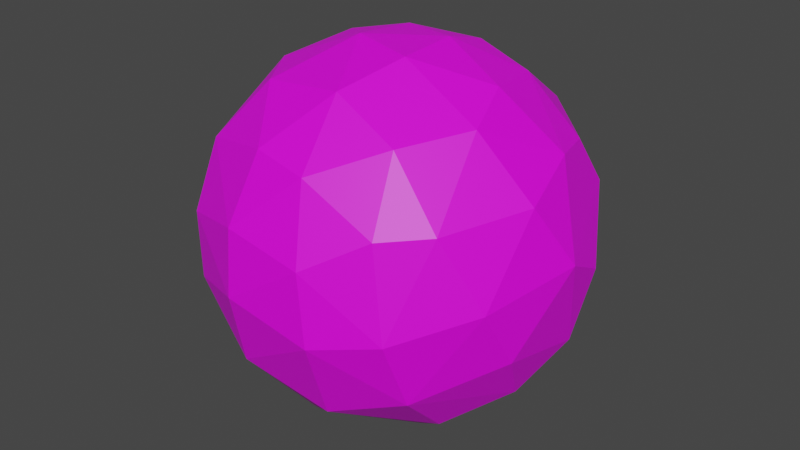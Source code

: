 # Source: firekairoseki_bullet.blend  (saved by Blender 3.1.7; exported with 4.5.12 LTS)
import bpy
from mathutils import Matrix  # noqa: F401  (used for matrix-valued properties, if any)

bpy.ops.wm.read_factory_settings(use_empty=True)
scene = bpy.context.scene
scene.name = 'Scene'

# ---- collections
col_collection = bpy.data.collections.new('Collection'); scene.collection.children.link(col_collection)
col_collection_1 = bpy.data.collections.new('Collection 1'); col_collection.children.link(col_collection_1)

# ---- images (referenced by path relative to the original .blend; pixels are not part of the script)
import os
ASSET_DIR = os.environ.get("B2B_ASSET_DIR", "")  # directory of the original .blend (textures are referenced by path, not embedded)
HERE = os.path.dirname(os.path.abspath(__file__))  # packed textures are extracted next to this script under _unpacked/

def load_image(name, relpath, width, height, colorspace="sRGB"):
    """Load a texture the original file referenced (path relative to the .blend, or extracted next to this script)."""
    p = next((c for c in (os.path.join(HERE, relpath), os.path.join(ASSET_DIR, relpath)) if relpath and os.path.exists(c)), "")
    if p:
        img = bpy.data.images.load(p, check_existing=True)
        img.name = name
    else:  # same state as the original file: an image datablock whose file is absent (Cycles renders it pink)
        img = bpy.data.images.new(name, width, height)
        img.source = "FILE"
        img.filepath = "//" + (relpath or name)
    img.colorspace_settings.name = colorspace
    return img
img_firekairoseki_bullet_png = load_image('firekairoseki_bullet.png', 'firekairoseki_bullet.png', 1024, 1024, 'sRGB')

# ---- materials (node trees are filled in below, after node groups)
mat_material_005 = bpy.data.materials.new('Material.005')
mat_material_005.use_transparent_shadow = False

# ---- material node trees
mat_material_005.use_nodes = True; mat_material_005.node_tree.nodes.clear()
_N = mat_material_005.node_tree.nodes; _L = mat_material_005.node_tree.links
n0 = _N.new('ShaderNodeBsdfPrincipled'); n0.name = 'Principled BSDF'; n0.location = (10, 300)
n0.distribution = 'GGX'
n0.subsurface_method = 'RANDOM_WALK_SKIN'
n0.inputs[3].default_value = 1.45
n0.inputs[27].default_value = (0.0, 0.0, 0.0, 1.0)
n0.inputs[28].default_value = 1.0
n1 = _N.new('ShaderNodeOutputMaterial'); n1.name = 'Material Output'; n1.location = (300, 300)
n2 = _N.new('ShaderNodeTexImage'); n2.name = 'Image Texture'; n2.location = (-378, 232)
n2.image = img_firekairoseki_bullet_png
_L.new(n0.outputs[0], n1.inputs[0])
_L.new(n2.outputs[0], n0.inputs[0])
n1.is_active_output = True

# ---- world
world_world = bpy.data.worlds.new('World'); scene.world = world_world
world_world.use_nodes = True; world_world.node_tree.nodes.clear()
_N = world_world.node_tree.nodes; _L = world_world.node_tree.links
n0 = _N.new('ShaderNodeOutputWorld'); n0.name = 'World Output'; n0.location = (300, 300)
n1 = _N.new('ShaderNodeBackground'); n1.name = 'Background'; n1.location = (10, 300)
n1.inputs[0].default_value = (0.05088, 0.05088, 0.05088, 1.0)
_L.new(n1.outputs[0], n0.inputs[0])
n0.is_active_output = True
world_world.color = (0.05088, 0.05088, 0.05088)
world_world.use_sun_shadow = False
world_world.sun_shadow_jitter_overblur = 0.0

# ---- meshes
me_sphere = bpy.data.meshes.new('Sphere')
me_sphere.from_pydata([(-0.1128, 0.55, -0.8432), (-0.1541, 0.2557, 0.9623), (0.006581, 0.8214, 0.5946), (-0.1621, 0.9941, -0.1549), (0.03226, 0.781, -0.6431), (0.06878, 0.9921, 0.2473), (0.2217, 0.9067, -0.3955), (0.4971, 0.8903, -0.08724), (-0.02865, 0.136, -1.001), (0.2709, 0.4994, -0.8371), (0.1576, 0.4267, 0.9054), (0.4354, 0.7099, 0.5919), (0.4488, 0.4135, 0.8081), (0.7926, 0.6086, -0.2014), (0.7338, 0.4537, 0.5229), (0.5559, 0.5776, -0.6314), (0.7823, 0.5937, 0.272), (0.1716, 0.1559, 0.9845), (0.5423, 0.03743, 0.855), (0.9666, 0.2974, -0.03675), (0.8272, 0.1687, 0.5606), (0.9195, 0.1826, -0.3995), (0.5927, 0.1896, -0.8032), (1.012, 0.01916, 0.1127), (0.2548, 0.08341, -0.9746), (0.8983, -0.1713, 0.44), (0.8318, -0.1353, -0.5734), (0.6269, -0.2388, 0.7547), (0.9208, -0.318, -0.2789), (0.5624, -0.3789, -0.7551), (0.7097, -0.6128, 0.4062), (0.8892, -0.4968, 0.03883), (0.5841, -0.8217, -0.08917), (0.607, -0.677, -0.4573), (0.3528, -0.263, -0.9172), (0.4365, -0.568, 0.7177), (0.5041, -0.7885, 0.3862), (0.2619, -0.9704, -0.1552), (0.2201, -0.9621, 0.2177), (0.1308, -0.8152, 0.5852), (0.1996, -0.7788, -0.6249), (0.1905, -0.1942, 0.9781), (0.06564, -0.5122, 0.8735), (-0.06434, -0.5927, -0.8225), (0.02732, -0.2187, -0.9828), (-0.1717, -0.7766, 0.6246), (-0.2091, -0.9508, 0.2866), (-0.1943, -0.9935, -0.0513), (-0.2306, -0.8829, -0.4575), (-0.6093, -0.7905, -0.1766), (-0.4049, -0.4609, 0.81), (-0.648, -0.7674, 0.1643), (-0.6204, -0.5857, -0.5476), (-0.6366, -0.6181, 0.5096), (-0.4588, -0.4437, -0.7826), (-0.8263, -0.4362, -0.383), (-0.865, -0.5419, 0.00379), (-0.9348, -0.1532, 0.3697), (-0.9604, -0.2048, -0.2675), (-0.2726, -0.2073, -0.9533), (-0.1622, -0.0999, 0.9938), (-0.7922, -0.1188, -0.6246), (-0.6068, -0.1663, 0.8052), (-1.015, -0.02931, 0.003459), (-0.8296, 0.0929, 0.5721), (-0.9258, 0.3263, 0.2417), (-0.6944, 0.3103, -0.6626), (-0.5558, 0.0008089, -0.8487), (-0.9238, 0.3092, -0.3027), (-0.4038, 0.11, 0.9206), (-0.6128, 0.4711, 0.6695), (-0.4365, 0.4657, -0.7871), (-0.7563, 0.6496, 0.2328), (-0.6743, 0.6924, -0.3392), (-0.5003, 0.8833, 0.04193), (-0.3361, 0.8197, 0.4874), (-0.2221, 0.5346, 0.8355), (-0.2509, 0.2104, -0.9539), (-0.3174, 0.8215, -0.5091)], [], [(17, 10, 1), (5, 7, 3), (2, 10, 11), (2, 11, 5), (4, 15, 9), (9, 24, 8), (10, 17, 12), (7, 16, 13), (9, 15, 22), (11, 12, 14), (16, 19, 13), (12, 20, 14), (19, 21, 13), (21, 22, 15), (20, 23, 16), (16, 23, 19), (18, 27, 20), (17, 60, 41), (26, 29, 22), (23, 25, 31), (27, 30, 25), (24, 34, 44), (28, 33, 26), (41, 35, 27), (31, 33, 28), (30, 35, 36), (30, 32, 31), (37, 40, 33), (35, 42, 39), (38, 47, 37), (37, 47, 48), (39, 42, 45), (40, 48, 43), (42, 50, 45), (46, 51, 47), (60, 50, 42), (43, 59, 44), (51, 49, 47), (43, 48, 54), (46, 53, 51), (54, 59, 43), (48, 49, 52), (49, 51, 56), (56, 55, 49), (56, 58, 55), (55, 58, 61), (53, 62, 57), (56, 63, 58), (57, 63, 56), (60, 69, 62), (67, 77, 59), (63, 68, 58), (68, 66, 61), (65, 68, 63), (70, 72, 65), (67, 66, 71), (65, 72, 68), (68, 72, 73), (68, 73, 66), (66, 73, 71), (72, 74, 73), (70, 1, 76), (76, 75, 70), (70, 75, 72), (78, 0, 71), (72, 75, 74), (73, 74, 3), (73, 3, 78), (76, 2, 75), (1, 10, 76), (0, 8, 77), (78, 6, 4), (76, 10, 2), (0, 4, 9), (8, 0, 9), (6, 3, 7), (4, 6, 15), (5, 11, 7), (11, 10, 12), (6, 7, 15), (7, 11, 16), (15, 7, 13), (11, 14, 16), (24, 9, 22), (15, 13, 21), (12, 17, 18), (16, 14, 20), (20, 12, 18), (21, 26, 22), (23, 20, 25), (22, 34, 24), (17, 41, 18), (21, 19, 23), (21, 23, 28), (21, 28, 26), (20, 27, 25), (22, 29, 34), (28, 23, 31), (27, 18, 41), (24, 44, 8), (25, 30, 31), (26, 33, 29), (27, 35, 30), (33, 31, 32), (35, 41, 42), (29, 33, 40), (32, 30, 36), (33, 32, 37), (34, 29, 40), (32, 36, 38), (32, 38, 37), (34, 40, 43), (36, 35, 39), (38, 36, 39), (44, 34, 43), (37, 48, 40), (39, 46, 38), (39, 45, 46), (38, 46, 47), (41, 60, 42), (46, 45, 53), (48, 47, 49), (45, 50, 53), (54, 48, 52), (44, 59, 8), (50, 60, 62), (52, 49, 55), (51, 53, 56), (54, 67, 59), (53, 50, 62), (52, 55, 61), (54, 52, 61), (56, 53, 57), (54, 61, 67), (57, 62, 64), (61, 58, 68), (57, 64, 65), (67, 61, 66), (63, 57, 65), (8, 59, 77), (64, 62, 70), (62, 69, 70), (64, 70, 65), (67, 71, 77), (69, 60, 1), (70, 69, 1), (73, 78, 71), (77, 71, 0), (60, 17, 1), (0, 78, 4), (74, 75, 5), (74, 5, 3), (75, 2, 5), (78, 3, 6)])
_uv = me_sphere.uv_layers.new(name='UVMap')
_uv.uv.foreach_set('vector', [0.4084, 0.8838, 0.4525, 0.8203, 0.5116, 0.8997, 0.5137, 0.541, 0.4457, 0.3833, 0.558, 0.4029, 0.5121, 0.6849, 0.4525, 0.8203, 0.4404, 0.656, 0.5121, 0.6849, 0.4404, 0.656, 0.5137, 0.541, 0.5435, 0.164, 0.393, 0.141, 0.4711, 0.01841, 0.4711, 0.01841, 0.981, 0.09963, 0.8017, 0.03072, 0.4525, 0.8203, 0.4084, 0.8838, 0.4064, 0.7577, 0.4457, 0.3833, 0.386, 0.5234, 0.3747, 0.3349, 0.4711, 0.01841, 0.393, 0.141, 0.2671, 0.09575, 0.4404, 0.656, 0.4064, 0.7577, 0.3784, 0.6284, 0.386, 0.5234, 0.3238, 0.4162, 0.3747, 0.3349, 0.4064, 0.7577, 0.3345, 0.6557, 0.3784, 0.6284, 0.3238, 0.4162, 0.288, 0.2808, 0.3747, 0.3349, 0.288, 0.2808, 0.2671, 0.09575, 0.393, 0.141, 0.3345, 0.6557, 0.2905, 0.4927, 0.386, 0.5234, 0.386, 0.5234, 0.2905, 0.4927, 0.3238, 0.4162, 0.3378, 0.8014, 0.2818, 0.7798, 0.3345, 0.6557, 0.4084, 0.8838, 0.4727, 0.9854, 0.3056, 0.927, 0.2176, 0.2484, 0.1384, 0.2254, 0.2671, 0.09575, 0.2905, 0.4927, 0.2798, 0.6326, 0.2175, 0.5163, 0.2818, 0.7798, 0.2136, 0.667, 0.2798, 0.6326, 0.08716, 0.03398, 0.09302, 0.1556, 0.01816, 0.1805, 0.2201, 0.3826, 0.1461, 0.378, 0.2176, 0.2484, 0.3056, 0.927, 0.2154, 0.8133, 0.2818, 0.7798, 0.2175, 0.5163, 0.1461, 0.378, 0.2201, 0.3826, 0.2136, 0.667, 0.2154, 0.8133, 0.1775, 0.6899, 0.2136, 0.667, 0.1568, 0.5195, 0.2175, 0.5163, 0.113, 0.5319, 0.08461, 0.3667, 0.1461, 0.378, 0.2154, 0.8133, 0.1829, 0.9354, 0.1411, 0.8092, 0.1263, 0.6601, 0.0659, 0.5967, 0.113, 0.5319, 0.113, 0.5319, 0.0659, 0.5967, 0.0458, 0.4701, 0.1411, 0.8092, 0.1829, 0.9354, 0.09341, 0.8608, 0.08461, 0.3667, 0.0458, 0.4701, 0.03786, 0.3081, 0.1829, 0.9354, 0.02407, 0.9783, 0.09341, 0.8608, 0.0754, 0.7135, 0.01215, 0.6714, 0.0659, 0.5967, 0.4727, 0.9854, 0.8879, 0.9783, 0.1829, 0.9354, 0.9143, 0.265, 0.8452, 0.1645, 0.8991, 0.1325, 0.01215, 0.6714, 0.01228, 0.5755, 0.0659, 0.5967, 0.9143, 0.265, 0.9257, 0.452, 0.8552, 0.2904, 0.978, 0.7487, 0.8828, 0.8541, 0.9035, 0.7275, 0.8552, 0.2904, 0.8452, 0.1645, 0.9143, 0.265, 0.9257, 0.452, 0.8974, 0.5881, 0.8622, 0.4194, 0.8974, 0.5881, 0.9035, 0.7275, 0.855, 0.6627, 0.855, 0.6627, 0.8359, 0.492, 0.8974, 0.5881, 0.855, 0.6627, 0.8017, 0.5317, 0.8359, 0.492, 0.8359, 0.492, 0.8017, 0.5317, 0.7913, 0.3576, 0.8828, 0.8541, 0.7523, 0.9352, 0.7844, 0.7795, 0.855, 0.6627, 0.7748, 0.6304, 0.8017, 0.5317, 0.7844, 0.7795, 0.7748, 0.6304, 0.855, 0.6627, 0.4727, 0.9854, 0.6108, 0.9291, 0.7523, 0.9352, 0.7827, 0.2182, 0.7502, 0.09239, 0.8452, 0.1645, 0.7748, 0.6304, 0.7269, 0.4691, 0.8017, 0.5317, 0.7269, 0.4691, 0.7234, 0.2872, 0.7913, 0.3576, 0.7106, 0.6829, 0.7269, 0.4691, 0.7748, 0.6304, 0.6308, 0.7975, 0.6545, 0.6342, 0.7106, 0.6829, 0.7827, 0.2182, 0.7234, 0.2872, 0.6848, 0.1822, 0.7106, 0.6829, 0.6545, 0.6342, 0.7269, 0.4691, 0.7269, 0.4691, 0.6545, 0.6342, 0.6585, 0.3982, 0.7269, 0.4691, 0.6585, 0.3982, 0.7234, 0.2872, 0.7234, 0.2872, 0.6585, 0.3982, 0.6848, 0.1822, 0.6545, 0.6342, 0.6086, 0.5207, 0.6585, 0.3982, 0.6308, 0.7975, 0.5116, 0.8997, 0.5407, 0.8179, 0.5407, 0.8179, 0.5721, 0.6769, 0.6308, 0.7975, 0.6308, 0.7975, 0.5721, 0.6769, 0.6545, 0.6342, 0.6037, 0.2735, 0.6194, 0.09401, 0.6848, 0.1822, 0.6545, 0.6342, 0.5721, 0.6769, 0.6086, 0.5207, 0.6585, 0.3982, 0.6086, 0.5207, 0.558, 0.4029, 0.6585, 0.3982, 0.558, 0.4029, 0.6037, 0.2735, 0.5407, 0.8179, 0.5121, 0.6849, 0.5721, 0.6769, 0.5116, 0.8997, 0.4525, 0.8203, 0.5407, 0.8179, 0.6194, 0.09401, 0.8017, 0.03072, 0.7502, 0.09239, 0.6037, 0.2735, 0.4949, 0.2643, 0.5435, 0.164, 0.5407, 0.8179, 0.4525, 0.8203, 0.5121, 0.6849, 0.6194, 0.09401, 0.5435, 0.164, 0.4711, 0.01841, 0.8017, 0.03072, 0.6194, 0.09401, 0.4711, 0.01841, 0.4949, 0.2643, 0.558, 0.4029, 0.4457, 0.3833, 0.5435, 0.164, 0.4949, 0.2643, 0.393, 0.141, 0.5137, 0.541, 0.4404, 0.656, 0.4457, 0.3833, 0.4404, 0.656, 0.4525, 0.8203, 0.4064, 0.7577, 0.4949, 0.2643, 0.4457, 0.3833, 0.393, 0.141, 0.4457, 0.3833, 0.4404, 0.656, 0.386, 0.5234, 0.393, 0.141, 0.4457, 0.3833, 0.3747, 0.3349, 0.4404, 0.656, 0.3784, 0.6284, 0.386, 0.5234, 0.08716, 0.03398, 0.4711, 0.01841, 0.2671, 0.09575, 0.393, 0.141, 0.3747, 0.3349, 0.288, 0.2808, 0.4064, 0.7577, 0.4084, 0.8838, 0.3378, 0.8014, 0.386, 0.5234, 0.3784, 0.6284, 0.3345, 0.6557, 0.3345, 0.6557, 0.4064, 0.7577, 0.3378, 0.8014, 0.288, 0.2808, 0.2176, 0.2484, 0.2671, 0.09575, 0.2905, 0.4927, 0.3345, 0.6557, 0.2798, 0.6326, 0.2671, 0.09575, 0.09302, 0.1556, 0.08716, 0.03398, 0.4084, 0.8838, 0.3056, 0.927, 0.3378, 0.8014, 0.288, 0.2808, 0.3238, 0.4162, 0.2905, 0.4927, 0.288, 0.2808, 0.2905, 0.4927, 0.2201, 0.3826, 0.288, 0.2808, 0.2201, 0.3826, 0.2176, 0.2484, 0.3345, 0.6557, 0.2818, 0.7798, 0.2798, 0.6326, 0.2671, 0.09575, 0.1384, 0.2254, 0.09302, 0.1556, 0.2201, 0.3826, 0.2905, 0.4927, 0.2175, 0.5163, 0.2818, 0.7798, 0.3378, 0.8014, 0.3056, 0.927, 0.981, 0.09963, 0.8991, 0.1325, 0.8017, 0.03072, 0.2798, 0.6326, 0.2136, 0.667, 0.2175, 0.5163, 0.2176, 0.2484, 0.1461, 0.378, 0.1384, 0.2254, 0.2818, 0.7798, 0.2154, 0.8133, 0.2136, 0.667, 0.1461, 0.378, 0.2175, 0.5163, 0.1568, 0.5195, 0.2154, 0.8133, 0.3056, 0.927, 0.1829, 0.9354, 0.1384, 0.2254, 0.1461, 0.378, 0.08461, 0.3667, 0.1568, 0.5195, 0.2136, 0.667, 0.1775, 0.6899, 0.1461, 0.378, 0.1568, 0.5195, 0.113, 0.5319, 0.09302, 0.1556, 0.1384, 0.2254, 0.08461, 0.3667, 0.1568, 0.5195, 0.1775, 0.6899, 0.1263, 0.6601, 0.1568, 0.5195, 0.1263, 0.6601, 0.113, 0.5319, 0.09302, 0.1556, 0.08461, 0.3667, 0.03786, 0.3081, 0.1775, 0.6899, 0.2154, 0.8133, 0.1411, 0.8092, 0.1263, 0.6601, 0.1775, 0.6899, 0.1411, 0.8092, 0.01816, 0.1805, 0.09302, 0.1556, 0.03786, 0.3081, 0.113, 0.5319, 0.0458, 0.4701, 0.08461, 0.3667, 0.1411, 0.8092, 0.0754, 0.7135, 0.1263, 0.6601, 0.1411, 0.8092, 0.09341, 0.8608, 0.0754, 0.7135, 0.1263, 0.6601, 0.0754, 0.7135, 0.0659, 0.5967, 0.3056, 0.927, 0.4727, 0.9854, 0.1829, 0.9354, 0.978, 0.7487, 0.9725, 0.8554, 0.8828, 0.8541, 0.0458, 0.4701, 0.0659, 0.5967, 0.01228, 0.5755, 0.9725, 0.8554, 0.8879, 0.9783, 0.8828, 0.8541, 0.8552, 0.2904, 0.9257, 0.452, 0.8622, 0.4194, 0.8991, 0.1325, 0.8452, 0.1645, 0.8017, 0.03072, 0.8879, 0.9783, 0.4727, 0.9854, 0.7523, 0.9352, 0.8622, 0.4194, 0.8974, 0.5881, 0.8359, 0.492, 0.9035, 0.7275, 0.8828, 0.8541, 0.855, 0.6627, 0.8552, 0.2904, 0.7827, 0.2182, 0.8452, 0.1645, 0.8828, 0.8541, 0.8879, 0.9783, 0.7523, 0.9352, 0.8622, 0.4194, 0.8359, 0.492, 0.7913, 0.3576, 0.8552, 0.2904, 0.8622, 0.4194, 0.7913, 0.3576, 0.855, 0.6627, 0.8828, 0.8541, 0.7844, 0.7795, 0.8552, 0.2904, 0.7913, 0.3576, 0.7827, 0.2182, 0.7844, 0.7795, 0.7523, 0.9352, 0.7233, 0.8247, 0.7913, 0.3576, 0.8017, 0.5317, 0.7269, 0.4691, 0.7844, 0.7795, 0.7233, 0.8247, 0.7106, 0.6829, 0.7827, 0.2182, 0.7913, 0.3576, 0.7234, 0.2872, 0.7748, 0.6304, 0.7844, 0.7795, 0.7106, 0.6829, 0.8017, 0.03072, 0.8452, 0.1645, 0.7502, 0.09239, 0.7233, 0.8247, 0.7523, 0.9352, 0.6308, 0.7975, 0.7523, 0.9352, 0.6108, 0.9291, 0.6308, 0.7975, 0.7233, 0.8247, 0.6308, 0.7975, 0.7106, 0.6829, 0.7827, 0.2182, 0.6848, 0.1822, 0.7502, 0.09239, 0.6108, 0.9291, 0.4727, 0.9854, 0.5116, 0.8997, 0.6308, 0.7975, 0.6108, 0.9291, 0.5116, 0.8997, 0.6585, 0.3982, 0.6037, 0.2735, 0.6848, 0.1822, 0.7502, 0.09239, 0.6848, 0.1822, 0.6194, 0.09401, 0.4727, 0.9854, 0.4084, 0.8838, 0.5116, 0.8997, 0.6194, 0.09401, 0.6037, 0.2735, 0.5435, 0.164, 0.6086, 0.5207, 0.5721, 0.6769, 0.5137, 0.541, 0.6086, 0.5207, 0.5137, 0.541, 0.558, 0.4029, 0.5721, 0.6769, 0.5121, 0.6849, 0.5137, 0.541, 0.6037, 0.2735, 0.558, 0.4029, 0.4949, 0.2643])
me_sphere.materials.append(mat_material_005)
me_sphere.use_remesh_fix_poles = True
me_sphere.use_remesh_preserve_attributes = False
me_sphere.use_paint_bone_selection = False
me_sphere.use_paint_mask = True
me_sphere.update()

# ---- objects
ob_sphere = bpy.data.objects.new('Sphere', me_sphere)

# ---- transforms, parenting, visibility, modifiers, constraints
ob_sphere.location = (0.0, 0.0, 0.0)
ob_sphere.scale = (0.4104, 0.4104, 0.4104)

# ---- collection membership
col_collection.objects.link(ob_sphere)

# ---- scene / render settings (as saved in the file)
scene.frame_start = 1; scene.frame_end = 250; scene.frame_set(3)
scene.render.engine = 'BLENDER_EEVEE_NEXT'
scene.cycles.sampling_pattern = 'TABULATED_SOBOL'
scene.cycles.use_light_tree = False
scene.view_settings.view_transform = 'Filmic'
bpy.context.view_layer.update()

# ---- added for rendering (the .blend has no active camera and no usable light): camera, sun
cam_auto = bpy.data.cameras.new('AutoCamera')
cam_auto.lens = 50.0
cam_auto.sensor_width = 36.0
cam_auto.clip_end = 1000.0
ob_auto_camera = bpy.data.objects.new('AutoCamera', cam_auto)
scene.collection.objects.link(ob_auto_camera)
ob_auto_camera.location = (1.31686, -1.58085, 1.05252)
ob_auto_camera.rotation_euler = (1.09748, -7.21219e-08, 0.694738)
scene.camera = ob_auto_camera
light_auto_sun = bpy.data.lights.new('AutoSun', 'SUN')
light_auto_sun.energy = 3.0
light_auto_sun.angle = 0.0523599
ob_auto_sun = bpy.data.objects.new('AutoSun', light_auto_sun)
scene.collection.objects.link(ob_auto_sun)
ob_auto_sun.rotation_euler = (0.872665, 0.174533, 0.523599)
bpy.context.view_layer.update()
